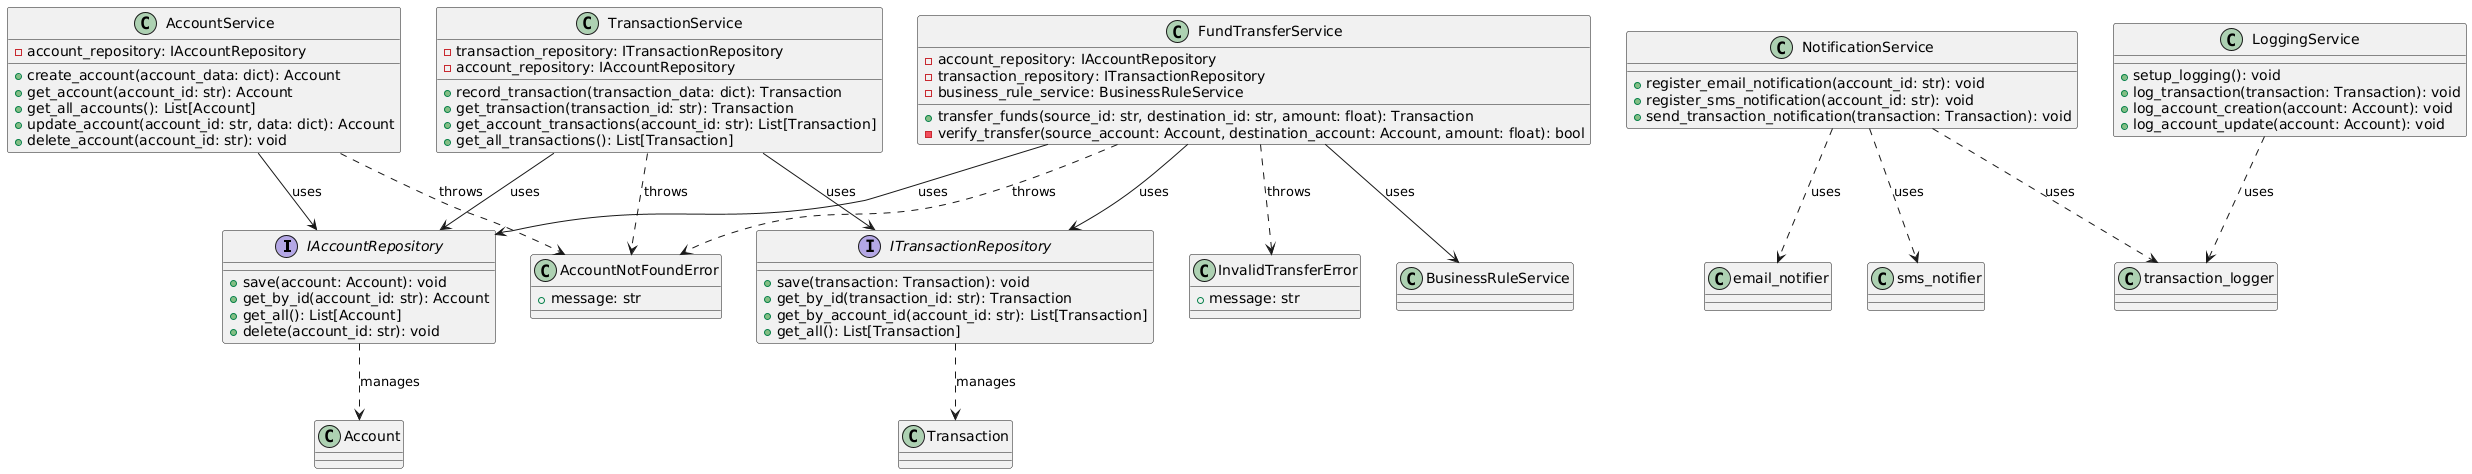

The diagram above was rendered by PlantUML. Its source (embedded in the PNG):
@startuml
' Repository Interfaces
interface IAccountRepository {
    +save(account: Account): void
    +get_by_id(account_id: str): Account
    +get_all(): List[Account]
    +delete(account_id: str): void
}

interface ITransactionRepository {
    +save(transaction: Transaction): void
    +get_by_id(transaction_id: str): Transaction
    +get_by_account_id(account_id: str): List[Transaction]
    +get_all(): List[Transaction]
}

' Application Services
class AccountService {
    -account_repository: IAccountRepository
    +create_account(account_data: dict): Account
    +get_account(account_id: str): Account
    +get_all_accounts(): List[Account]
    +update_account(account_id: str, data: dict): Account
    +delete_account(account_id: str): void
}

class TransactionService {
    -transaction_repository: ITransactionRepository
    -account_repository: IAccountRepository
    +record_transaction(transaction_data: dict): Transaction
    +get_transaction(transaction_id: str): Transaction
    +get_account_transactions(account_id: str): List[Transaction]
    +get_all_transactions(): List[Transaction]
}

class FundTransferService {
    -account_repository: IAccountRepository
    -transaction_repository: ITransactionRepository
    -business_rule_service: BusinessRuleService
    +transfer_funds(source_id: str, destination_id: str, amount: float): Transaction
    -verify_transfer(source_account: Account, destination_account: Account, amount: float): bool
}

class NotificationService {
    +register_email_notification(account_id: str): void
    +register_sms_notification(account_id: str): void
    +send_transaction_notification(transaction: Transaction): void
}

class LoggingService {
    +setup_logging(): void
    +log_transaction(transaction: Transaction): void
    +log_account_creation(account: Account): void
    +log_account_update(account: Account): void
}

' Exceptions
class AccountNotFoundError {
    +message: str
}

class InvalidTransferError {
    +message: str
}

' Relationships
AccountService --> IAccountRepository : uses
TransactionService --> ITransactionRepository : uses
TransactionService --> IAccountRepository : uses
FundTransferService --> IAccountRepository : uses
FundTransferService --> ITransactionRepository : uses
FundTransferService --> BusinessRuleService : uses

AccountService ..> AccountNotFoundError : throws
TransactionService ..> AccountNotFoundError : throws
FundTransferService ..> AccountNotFoundError : throws
FundTransferService ..> InvalidTransferError : throws

NotificationService ..> transaction_logger : uses
NotificationService ..> email_notifier : uses
NotificationService ..> sms_notifier : uses

LoggingService ..> transaction_logger : uses

' Domain layer connections
IAccountRepository ..> Account : manages
ITransactionRepository ..> Transaction : manages
@enduml